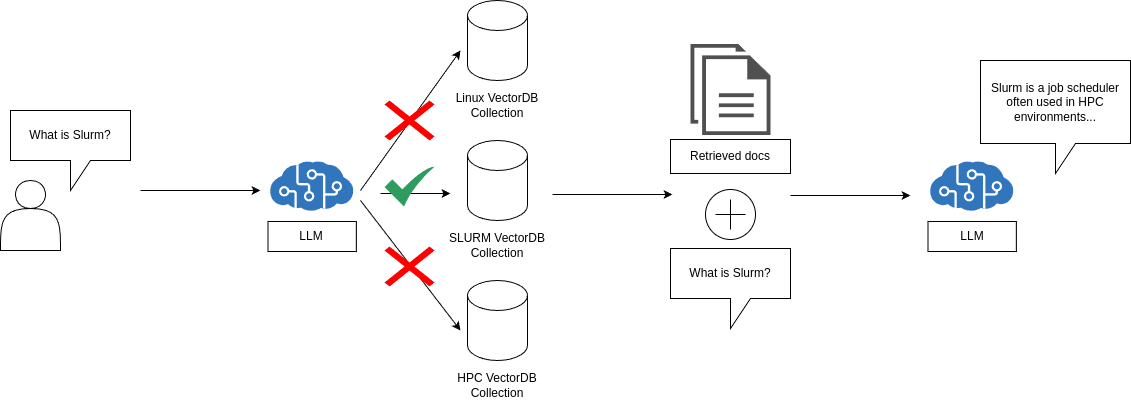

The diagram above was exported from draw.io. Its source (the exported page's mxGraphModel, read from the mxfile embedded in the PNG):
<mxGraphModel dx="1114" dy="799" grid="1" gridSize="10" guides="1" tooltips="1" connect="1" arrows="1" fold="1" page="1" pageScale="1" pageWidth="850" pageHeight="1100" math="0" shadow="0">
  <root>
    <mxCell id="0" />
    <mxCell id="1" parent="0" />
    <mxCell id="4r79lhOtM0DRiCuz_DEV-1" value="" style="shape=actor;whiteSpace=wrap;html=1;" vertex="1" parent="1">
      <mxGeometry x="20" y="270" width="60" height="70" as="geometry" />
    </mxCell>
    <mxCell id="4r79lhOtM0DRiCuz_DEV-2" value="What is Slurm?" style="shape=callout;whiteSpace=wrap;html=1;perimeter=calloutPerimeter;" vertex="1" parent="1">
      <mxGeometry x="30" y="200" width="120" height="80" as="geometry" />
    </mxCell>
    <mxCell id="4r79lhOtM0DRiCuz_DEV-3" value="" style="image;sketch=0;aspect=fixed;html=1;points=[];align=center;fontSize=12;image=img/lib/mscae/Cognitive_Services.svg;" vertex="1" parent="1">
      <mxGeometry x="290" y="251" width="83.33" height="50" as="geometry" />
    </mxCell>
    <mxCell id="4r79lhOtM0DRiCuz_DEV-4" value="" style="endArrow=classic;html=1;rounded=0;" edge="1" parent="1">
      <mxGeometry width="50" height="50" relative="1" as="geometry">
        <mxPoint x="160" y="280" as="sourcePoint" />
        <mxPoint x="280" y="280" as="targetPoint" />
      </mxGeometry>
    </mxCell>
    <mxCell id="4r79lhOtM0DRiCuz_DEV-5" value="LLM" style="rounded=0;whiteSpace=wrap;html=1;" vertex="1" parent="1">
      <mxGeometry x="287.5" y="311" width="88.33" height="30" as="geometry" />
    </mxCell>
    <mxCell id="4r79lhOtM0DRiCuz_DEV-6" value="" style="shape=cylinder3;whiteSpace=wrap;html=1;boundedLbl=1;backgroundOutline=1;size=15;" vertex="1" parent="1">
      <mxGeometry x="487" y="370" width="60" height="80" as="geometry" />
    </mxCell>
    <mxCell id="4r79lhOtM0DRiCuz_DEV-7" value="" style="shape=cylinder3;whiteSpace=wrap;html=1;boundedLbl=1;backgroundOutline=1;size=15;" vertex="1" parent="1">
      <mxGeometry x="487" y="230" width="60" height="80" as="geometry" />
    </mxCell>
    <mxCell id="4r79lhOtM0DRiCuz_DEV-8" value="" style="shape=cylinder3;whiteSpace=wrap;html=1;boundedLbl=1;backgroundOutline=1;size=15;" vertex="1" parent="1">
      <mxGeometry x="487" y="90" width="60" height="80" as="geometry" />
    </mxCell>
    <mxCell id="4r79lhOtM0DRiCuz_DEV-9" value="Linux VectorDB Collection" style="text;html=1;align=center;verticalAlign=middle;whiteSpace=wrap;rounded=0;" vertex="1" parent="1">
      <mxGeometry x="462" y="180" width="110" height="30" as="geometry" />
    </mxCell>
    <mxCell id="4r79lhOtM0DRiCuz_DEV-10" value="SLURM VectorDB Collection" style="text;html=1;align=center;verticalAlign=middle;whiteSpace=wrap;rounded=0;" vertex="1" parent="1">
      <mxGeometry x="462" y="320" width="110" height="30" as="geometry" />
    </mxCell>
    <mxCell id="4r79lhOtM0DRiCuz_DEV-11" value="HPC VectorDB Collection" style="text;html=1;align=center;verticalAlign=middle;whiteSpace=wrap;rounded=0;" vertex="1" parent="1">
      <mxGeometry x="462" y="460" width="110" height="30" as="geometry" />
    </mxCell>
    <mxCell id="4r79lhOtM0DRiCuz_DEV-12" value="" style="endArrow=classic;html=1;rounded=0;" edge="1" parent="1">
      <mxGeometry width="50" height="50" relative="1" as="geometry">
        <mxPoint x="380" y="290" as="sourcePoint" />
        <mxPoint x="480" y="420" as="targetPoint" />
      </mxGeometry>
    </mxCell>
    <mxCell id="4r79lhOtM0DRiCuz_DEV-13" value="" style="endArrow=classic;html=1;rounded=0;" edge="1" parent="1">
      <mxGeometry width="50" height="50" relative="1" as="geometry">
        <mxPoint x="400" y="283" as="sourcePoint" />
        <mxPoint x="470" y="283" as="targetPoint" />
      </mxGeometry>
    </mxCell>
    <mxCell id="4r79lhOtM0DRiCuz_DEV-14" value="" style="endArrow=classic;html=1;rounded=0;" edge="1" parent="1">
      <mxGeometry width="50" height="50" relative="1" as="geometry">
        <mxPoint x="380" y="280" as="sourcePoint" />
        <mxPoint x="480" y="140" as="targetPoint" />
      </mxGeometry>
    </mxCell>
    <mxCell id="4r79lhOtM0DRiCuz_DEV-15" value="" style="shape=mxgraph.mockup.markup.redX;fillColor=#ff0000;html=1;shadow=0;whiteSpace=wrap;strokeColor=none;" vertex="1" parent="1">
      <mxGeometry x="404" y="190" width="50" height="40" as="geometry" />
    </mxCell>
    <mxCell id="4r79lhOtM0DRiCuz_DEV-16" value="" style="shape=mxgraph.mockup.markup.redX;fillColor=#ff0000;html=1;shadow=0;whiteSpace=wrap;strokeColor=none;" vertex="1" parent="1">
      <mxGeometry x="404" y="336" width="50" height="40" as="geometry" />
    </mxCell>
    <mxCell id="4r79lhOtM0DRiCuz_DEV-17" value="" style="sketch=0;html=1;aspect=fixed;strokeColor=none;shadow=0;align=center;fillColor=#2D9C5E;verticalAlign=top;labelPosition=center;verticalLabelPosition=bottom;shape=mxgraph.gcp2.check" vertex="1" parent="1">
      <mxGeometry x="404" y="256" width="50" height="40" as="geometry" />
    </mxCell>
    <mxCell id="4r79lhOtM0DRiCuz_DEV-18" value="" style="endArrow=classic;html=1;rounded=0;" edge="1" parent="1">
      <mxGeometry width="50" height="50" relative="1" as="geometry">
        <mxPoint x="572" y="284" as="sourcePoint" />
        <mxPoint x="692" y="284" as="targetPoint" />
      </mxGeometry>
    </mxCell>
    <mxCell id="4r79lhOtM0DRiCuz_DEV-21" value="" style="sketch=0;pointerEvents=1;shadow=0;dashed=0;html=1;strokeColor=none;fillColor=#505050;labelPosition=center;verticalLabelPosition=bottom;verticalAlign=top;outlineConnect=0;align=center;shape=mxgraph.office.concepts.documents;" vertex="1" parent="1">
      <mxGeometry x="710" y="133.5" width="80" height="91" as="geometry" />
    </mxCell>
    <mxCell id="4r79lhOtM0DRiCuz_DEV-22" value="Retrieved docs" style="rounded=0;whiteSpace=wrap;html=1;" vertex="1" parent="1">
      <mxGeometry x="690" y="229" width="120" height="34" as="geometry" />
    </mxCell>
    <mxCell id="4r79lhOtM0DRiCuz_DEV-23" value="" style="endArrow=classic;html=1;rounded=0;" edge="1" parent="1">
      <mxGeometry width="50" height="50" relative="1" as="geometry">
        <mxPoint x="810" y="285" as="sourcePoint" />
        <mxPoint x="930" y="285" as="targetPoint" />
      </mxGeometry>
    </mxCell>
    <mxCell id="4r79lhOtM0DRiCuz_DEV-24" value="" style="verticalLabelPosition=bottom;shadow=0;dashed=0;align=center;html=1;verticalAlign=top;shape=mxgraph.electrical.abstract.summation_point;" vertex="1" parent="1">
      <mxGeometry x="725" y="279" width="50" height="50" as="geometry" />
    </mxCell>
    <mxCell id="4r79lhOtM0DRiCuz_DEV-25" value="What is Slurm?" style="shape=callout;whiteSpace=wrap;html=1;perimeter=calloutPerimeter;" vertex="1" parent="1">
      <mxGeometry x="690" y="338" width="120" height="80" as="geometry" />
    </mxCell>
    <mxCell id="4r79lhOtM0DRiCuz_DEV-26" value="" style="image;sketch=0;aspect=fixed;html=1;points=[];align=center;fontSize=12;image=img/lib/mscae/Cognitive_Services.svg;" vertex="1" parent="1">
      <mxGeometry x="950" y="251" width="83.33" height="50" as="geometry" />
    </mxCell>
    <mxCell id="4r79lhOtM0DRiCuz_DEV-27" value="LLM" style="rounded=0;whiteSpace=wrap;html=1;" vertex="1" parent="1">
      <mxGeometry x="947.5" y="311" width="88.33" height="30" as="geometry" />
    </mxCell>
    <mxCell id="4r79lhOtM0DRiCuz_DEV-28" value="Slurm is a job scheduler often used in HPC environments..." style="shape=callout;whiteSpace=wrap;html=1;perimeter=calloutPerimeter;" vertex="1" parent="1">
      <mxGeometry x="1000" y="150" width="150" height="113" as="geometry" />
    </mxCell>
  </root>
</mxGraphModel>